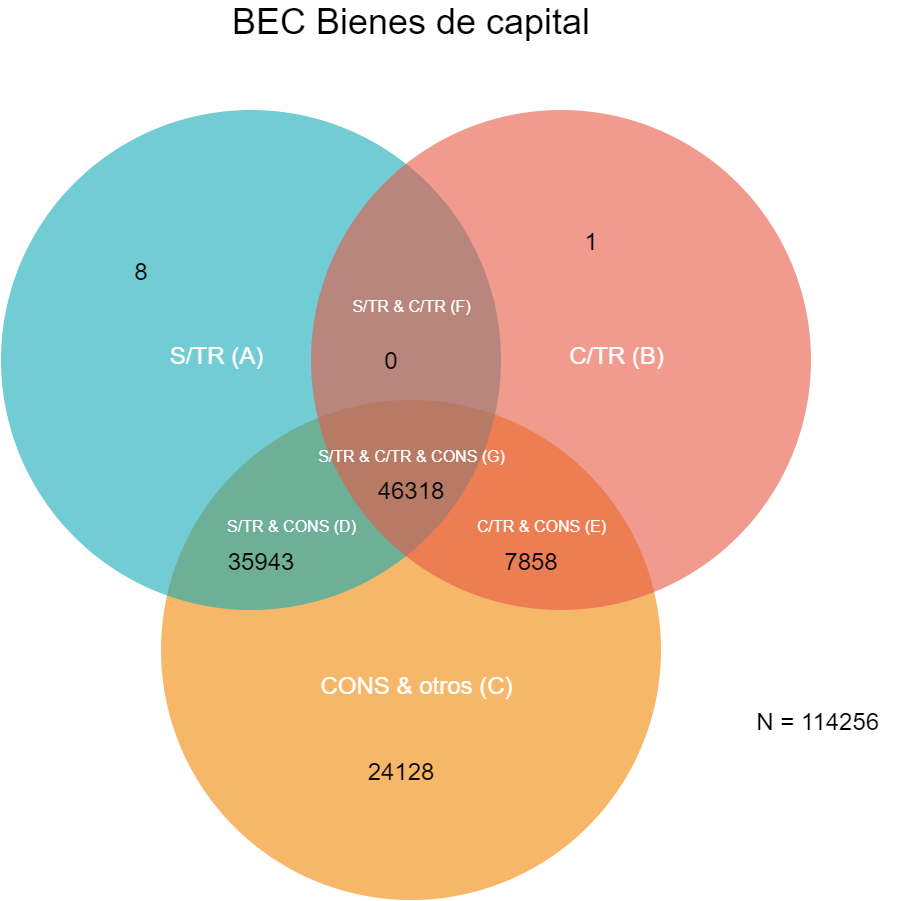

The diagram above was exported from draw.io. Its source (the exported page's mxGraphModel, read from the mxfile embedded in the PNG):
<mxGraphModel dx="1422" dy="1564" grid="1" gridSize="10" guides="1" tooltips="1" connect="1" arrows="1" fold="1" page="1" pageScale="1" pageWidth="1169" pageHeight="827" background="none" math="0" shadow="0">
  <root>
    <mxCell id="VIzch52xE2bmb-5xInyO-0" />
    <mxCell id="VIzch52xE2bmb-5xInyO-1" parent="VIzch52xE2bmb-5xInyO-0" />
    <mxCell id="VIzch52xE2bmb-5xInyO-2" value="" style="ellipse;fillColor=#F08705;opacity=60;strokeColor=none;html=1;fontColor=#FFFFFF;" vertex="1" parent="VIzch52xE2bmb-5xInyO-1">
      <mxGeometry x="339.5" y="308.5" width="500" height="500" as="geometry" />
    </mxCell>
    <mxCell id="VIzch52xE2bmb-5xInyO-3" value="" style="ellipse;fillColor=#12AAB5;opacity=60;strokeColor=none;html=1;fontColor=#FFFFFF;" vertex="1" parent="VIzch52xE2bmb-5xInyO-1">
      <mxGeometry x="179.5" y="18.5" width="500" height="500" as="geometry" />
    </mxCell>
    <mxCell id="VIzch52xE2bmb-5xInyO-4" value="" style="ellipse;fillColor=#e85642;opacity=60;strokeColor=none;html=1;fontColor=#FFFFFF;" vertex="1" parent="VIzch52xE2bmb-5xInyO-1">
      <mxGeometry x="489.5" y="18.5" width="500" height="500" as="geometry" />
    </mxCell>
    <mxCell id="VIzch52xE2bmb-5xInyO-5" value="S/TR (A)" style="text;fontSize=24;align=center;verticalAlign=middle;html=1;fontColor=#FFFFFF;" vertex="1" parent="VIzch52xE2bmb-5xInyO-1">
      <mxGeometry x="299.5" y="228.5" width="190" height="70" as="geometry" />
    </mxCell>
    <mxCell id="VIzch52xE2bmb-5xInyO-6" value="C/TR (B)" style="text;fontSize=24;align=center;verticalAlign=middle;html=1;fontColor=#FFFFFF;" vertex="1" parent="VIzch52xE2bmb-5xInyO-1">
      <mxGeometry x="699.5" y="228.5" width="190" height="70" as="geometry" />
    </mxCell>
    <mxCell id="VIzch52xE2bmb-5xInyO-7" value="CONS &amp;amp; otros (C)" style="text;fontSize=24;align=center;verticalAlign=middle;html=1;fontColor=#FFFFFF;" vertex="1" parent="VIzch52xE2bmb-5xInyO-1">
      <mxGeometry x="499.5" y="558.5" width="190" height="70" as="geometry" />
    </mxCell>
    <mxCell id="VIzch52xE2bmb-5xInyO-8" value="S/TR &amp;amp; C/TR (F)" style="text;align=center;html=1;fontColor=#FFFFFF;fontSize=16;" vertex="1" parent="VIzch52xE2bmb-5xInyO-1">
      <mxGeometry x="569.5" y="198.5" width="40" height="40" as="geometry" />
    </mxCell>
    <mxCell id="VIzch52xE2bmb-5xInyO-9" value="S/TR &amp;amp; CONS (D)" style="text;align=center;html=1;fontColor=#FFFFFF;fontSize=16;" vertex="1" parent="VIzch52xE2bmb-5xInyO-1">
      <mxGeometry x="449.5" y="418.5" width="40" height="40" as="geometry" />
    </mxCell>
    <mxCell id="VIzch52xE2bmb-5xInyO-10" value="C/TR &amp;amp; CONS (E)" style="text;align=center;html=1;fontColor=#FFFFFF;fontSize=16;" vertex="1" parent="VIzch52xE2bmb-5xInyO-1">
      <mxGeometry x="699.5" y="418.5" width="40" height="40" as="geometry" />
    </mxCell>
    <mxCell id="VIzch52xE2bmb-5xInyO-11" value="S/TR &amp;amp; C/TR &amp;amp; CONS (G)" style="text;align=center;html=1;fontColor=#FFFFFF;fontSize=16;" vertex="1" parent="VIzch52xE2bmb-5xInyO-1">
      <mxGeometry x="569.5" y="348.5" width="40" height="40" as="geometry" />
    </mxCell>
    <mxCell id="VIzch52xE2bmb-5xInyO-12" value="&lt;font style=&quot;font-size: 24px&quot;&gt;8&lt;/font&gt;" style="text;html=1;strokeColor=none;fillColor=none;align=center;verticalAlign=middle;whiteSpace=wrap;rounded=0;" vertex="1" parent="VIzch52xE2bmb-5xInyO-1">
      <mxGeometry x="299.5" y="170" width="40" height="20" as="geometry" />
    </mxCell>
    <mxCell id="VIzch52xE2bmb-5xInyO-13" value="&lt;font style=&quot;font-size: 24px&quot;&gt;1&lt;/font&gt;" style="text;html=1;strokeColor=none;fillColor=none;align=center;verticalAlign=middle;whiteSpace=wrap;rounded=0;" vertex="1" parent="VIzch52xE2bmb-5xInyO-1">
      <mxGeometry x="750" y="140" width="40" height="20" as="geometry" />
    </mxCell>
    <mxCell id="VIzch52xE2bmb-5xInyO-14" value="&lt;span style=&quot;font-size: 24px&quot;&gt;24128&lt;/span&gt;" style="text;html=1;strokeColor=none;fillColor=none;align=center;verticalAlign=middle;whiteSpace=wrap;rounded=0;" vertex="1" parent="VIzch52xE2bmb-5xInyO-1">
      <mxGeometry x="560" y="670" width="40" height="20" as="geometry" />
    </mxCell>
    <mxCell id="VIzch52xE2bmb-5xInyO-15" value="&lt;font style=&quot;font-size: 24px&quot;&gt;35943&lt;/font&gt;" style="text;html=1;strokeColor=none;fillColor=none;align=center;verticalAlign=middle;whiteSpace=wrap;rounded=0;" vertex="1" parent="VIzch52xE2bmb-5xInyO-1">
      <mxGeometry x="420" y="460" width="40" height="20" as="geometry" />
    </mxCell>
    <mxCell id="VIzch52xE2bmb-5xInyO-16" value="&lt;font style=&quot;font-size: 24px&quot;&gt;7858&lt;/font&gt;" style="text;html=1;strokeColor=none;fillColor=none;align=center;verticalAlign=middle;whiteSpace=wrap;rounded=0;" vertex="1" parent="VIzch52xE2bmb-5xInyO-1">
      <mxGeometry x="689.5" y="460" width="40" height="20" as="geometry" />
    </mxCell>
    <mxCell id="VIzch52xE2bmb-5xInyO-17" value="&lt;font style=&quot;font-size: 24px&quot;&gt;0&lt;/font&gt;" style="text;html=1;strokeColor=none;fillColor=none;align=center;verticalAlign=middle;whiteSpace=wrap;rounded=0;" vertex="1" parent="VIzch52xE2bmb-5xInyO-1">
      <mxGeometry x="550" y="258.5" width="40" height="20" as="geometry" />
    </mxCell>
    <mxCell id="VIzch52xE2bmb-5xInyO-18" value="&lt;font style=&quot;font-size: 24px&quot;&gt;46318&lt;/font&gt;" style="text;html=1;strokeColor=none;fillColor=none;align=center;verticalAlign=middle;whiteSpace=wrap;rounded=0;" vertex="1" parent="VIzch52xE2bmb-5xInyO-1">
      <mxGeometry x="569.5" y="388.5" width="40" height="20" as="geometry" />
    </mxCell>
    <mxCell id="HtZLbqZPuVaz3EeBDjpV-0" value="&lt;font style=&quot;font-size: 36px&quot;&gt;BEC Bienes de capital&lt;/font&gt;" style="text;html=1;strokeColor=none;fillColor=none;align=center;verticalAlign=middle;whiteSpace=wrap;rounded=0;" vertex="1" parent="VIzch52xE2bmb-5xInyO-1">
      <mxGeometry x="314.5" y="-80" width="550" height="20" as="geometry" />
    </mxCell>
    <mxCell id="HtZLbqZPuVaz3EeBDjpV-1" value="&lt;font style=&quot;font-size: 24px&quot;&gt;N =&amp;nbsp;114256&amp;nbsp;&lt;/font&gt;" style="text;html=1;strokeColor=none;fillColor=none;align=center;verticalAlign=middle;whiteSpace=wrap;rounded=0;" vertex="1" parent="VIzch52xE2bmb-5xInyO-1">
      <mxGeometry x="920" y="620" width="160" height="20" as="geometry" />
    </mxCell>
  </root>
</mxGraphModel>